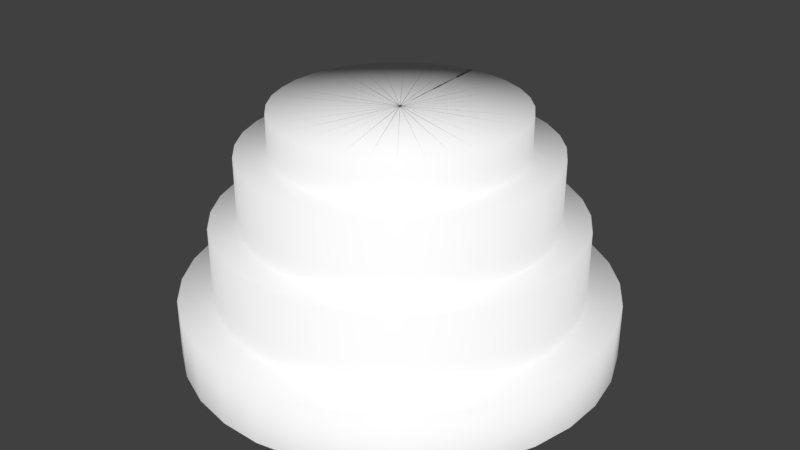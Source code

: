 # Source: cake-cylinder-background.blend  (saved by Blender 2.78.0; exported with 4.5.12 LTS)
import bpy
from mathutils import Matrix  # noqa: F401  (used for matrix-valued properties, if any)

bpy.ops.wm.read_factory_settings(use_empty=True)
scene = bpy.context.scene
scene.name = 'Scene'

# ---- collections
col_collection_1 = bpy.data.collections.new('Collection 1'); scene.collection.children.link(col_collection_1)

# ---- materials (node trees are filled in below, after node groups)
mat_stack = bpy.data.materials.new('stack')
mat_stack.alpha_threshold = 0.0
mat_stack.use_transparent_shadow = False
mat_stack.preview_render_type = 'FLAT'
mat_stack.diffuse_color = (1.0, 1.0, 1.0, 1.0)
mat_stack.roughness = 0.5
mat_stack.specular_intensity = 1.0

# ---- material node trees

# ---- world
world_world = bpy.data.worlds.new('World'); scene.world = world_world
world_world.color = (0.05088, 0.05088, 0.05088)
world_world.use_sun_shadow = False
world_world.sun_shadow_jitter_overblur = 0.0
world_world.cycles.sampling_method = 'MANUAL'
world_world.light_settings.ao_factor = 0.6

# ---- meshes
me_plane = bpy.data.meshes.new('Plane')
me_plane.from_pydata([(-0.7892, -24.02, 3.345), (0.7892, -24.02, 3.345), (-0.7892, -24.02, -1.0), (0.7892, -24.02, -1.0), (-0.7892, -21.49, 3.345), (0.7892, -21.49, 3.345), (-0.7892, -21.49, 8.882), (0.7892, -21.49, 8.882), (-0.7892, -19.42, 8.882), (0.7892, -19.42, 8.882), (-0.7892, -17.1, 17.06), (0.7892, -17.1, 17.06), (-0.03723, -8.109, 17.06), (0.03723, -8.109, 17.06), (0.7892, -17.1, 14.08), (-0.7892, -17.1, 14.08), (0.7892, -19.42, 14.08), (-0.7892, -19.42, 14.08)], [], [(0, 1, 3, 2), (1, 0, 4, 5), (5, 4, 6, 7), (7, 6, 8, 9), (14, 15, 10, 11), (11, 10, 12, 13), (16, 17, 15, 14), (9, 8, 17, 16)])
me_plane.polygons.foreach_set('use_smooth', [True] * 8)
_uv = me_plane.uv_layers.new(name='UVMap')
_uv.uv.foreach_set('vector', [0.3096, 0.4491, 0.3844, 0.4491, 0.3844, 0.3461, 0.3096, 0.3461, 0.5579, 0.02871, 0.4255, 0.02871, 0.4255, 0.2016, 0.5579, 0.2016, 0.5694, 0.597, 0.4028, 0.597, 0.4028, 0.7027, 0.5694, 0.7027, 0.488, 0.6845, 0.4626, 0.6845, 0.4626, 0.762, 0.488, 0.762, 0.724, 0.8081, 0.6604, 0.8081, 0.6604, 0.9708, 0.724, 0.9708, 0.6726, 0.8017, 0.5075, 0.8017, 0.5862, 0.8875, 0.594, 0.8875, 0.3265, 0.6895, 0.2652, 0.6895, 0.2652, 0.7332, 0.3265, 0.7332, 0.7911, 0.2156, 0.6342, 0.2156, 0.6342, 0.701, 0.7911, 0.701])
me_plane.materials.append(mat_stack)
me_plane.use_remesh_preserve_volume = False
me_plane.use_remesh_preserve_attributes = False
me_plane.use_mirror_vertex_groups = False
me_plane.update()

# ---- curves / text
cu_beziercircle = bpy.data.curves.new('BezierCircle', 'CURVE')
cu_beziercircle.dimensions = '3D'
_sp = cu_beziercircle.splines.new('BEZIER'); _sp.bezier_points.add(3)
_sp.bezier_points.foreach_set('co', [-8.043, 0.0, 0.0, 0.0, 8.043, 0.0, 8.043, 0.0, 0.0, 0.0, -8.043, 0.0])
_sp.bezier_points.foreach_set('handle_left', [-8.043, -4.441, 0.0, -4.441, 8.043, 0.0, 8.043, 4.441, 0.0, 4.441, -8.043, 0.0])
_sp.bezier_points.foreach_set('handle_right', [-8.043, 4.441, 0.0, 4.441, 8.043, 0.0, 8.043, -4.441, 0.0, -4.441, -8.043, 0.0])
for _p, _l, _r in zip(_sp.bezier_points, ['AUTO', 'AUTO', 'AUTO', 'AUTO'], ['AUTO', 'AUTO', 'AUTO', 'AUTO']): _p.handle_left_type = _l; _p.handle_right_type = _r
_sp.order_u = 0
_sp.order_v = 0
_sp.use_cyclic_u = True
cu_beziercircle.use_path = True
cu_beziercircle.use_path_clamp = True
cu_beziercircle.bevel_resolution = 0
cu_beziercircle.fill_mode = 'HALF'

# ---- objects
ob_beziercircle = bpy.data.objects.new('BezierCircle', cu_beziercircle)
ob_plane = bpy.data.objects.new('Plane', me_plane)

# ---- transforms, parenting, visibility, modifiers, constraints
ob_beziercircle.location = (0.0, 16.0, 0.0)
ob_beziercircle.scale = (0.9946, 0.9946, 1.0)
ob_beziercircle.lineart.crease_threshold = 0.0
ob_plane.location = (0.0, 16.0, 0.0)
ob_plane.lineart.crease_threshold = 0.0
_m = ob_plane.modifiers.new('Array', 'ARRAY')
_m.count = 32
_m.constant_offset_displace = (0.0, 0.0, 0.0)
_m.use_merge_vertices = True
_m.merge_threshold = 0.07
_m = ob_plane.modifiers.new('Curve', 'CURVE')
_m.object = ob_beziercircle

# ---- collection membership
col_collection_1.objects.link(ob_beziercircle)
col_collection_1.objects.link(ob_plane)

# ---- scene / render settings (as saved in the file)
scene.frame_start = 1; scene.frame_end = 250; scene.frame_set(1)
scene.render.engine = 'BLENDER_EEVEE_NEXT'
scene.render.resolution_percentage = 50
scene.render.dither_intensity = 0.0
scene.cycles.use_denoising = False
scene.cycles.samples = 128
scene.cycles.sampling_pattern = 'TABULATED_SOBOL'
scene.cycles.light_sampling_threshold = 0.0
scene.cycles.use_adaptive_sampling = False
scene.cycles.use_light_tree = False
scene.cycles.blur_glossy = 0.0
scene.cycles.sample_clamp_indirect = 0.0
scene.view_settings.view_transform = 'Standard'
bpy.context.view_layer.update()

# ---- added for rendering (the .blend has no active camera and no usable light): camera, sun
cam_auto = bpy.data.cameras.new('AutoCamera')
cam_auto.lens = 50.0
cam_auto.sensor_width = 36.0
cam_auto.clip_end = 1000.0
ob_auto_camera = bpy.data.objects.new('AutoCamera', cam_auto)
scene.collection.objects.link(ob_auto_camera)
ob_auto_camera.location = (45.0365, -38.0478, 44.0703)
ob_auto_camera.rotation_euler = (1.09748, -7.21219e-08, 0.694738)
scene.camera = ob_auto_camera
light_auto_sun = bpy.data.lights.new('AutoSun', 'SUN')
light_auto_sun.energy = 3.0
light_auto_sun.angle = 0.0523599
ob_auto_sun = bpy.data.objects.new('AutoSun', light_auto_sun)
scene.collection.objects.link(ob_auto_sun)
ob_auto_sun.rotation_euler = (0.872665, 0.174533, 0.523599)
bpy.context.view_layer.update()
